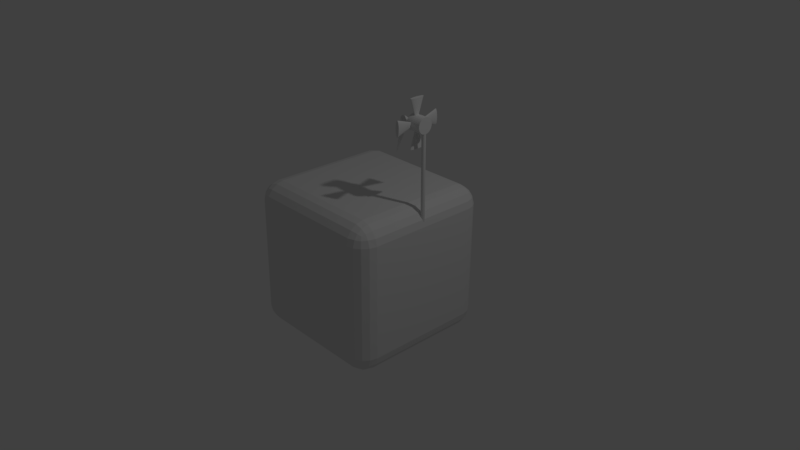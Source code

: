 # Source: fan_off.blend  (saved by Blender 2.79.0; exported with 4.5.12 LTS)
import bpy
from mathutils import Matrix  # noqa: F401  (used for matrix-valued properties, if any)

bpy.ops.wm.read_factory_settings(use_empty=True)
scene = bpy.context.scene
scene.name = 'Scene'

# ---- collections
col_collection_1 = bpy.data.collections.new('Collection 1'); scene.collection.children.link(col_collection_1)

# ---- materials (node trees are filled in below, after node groups)
mat_material = bpy.data.materials.new('Material')
mat_material.alpha_threshold = 0.0
mat_material.use_transparent_shadow = False
mat_material.roughness = 0.5
mat_material.line_color = (0.0, 0.0, 0.0, 1.0)

# ---- material node trees

# ---- world
world_world = bpy.data.worlds.new('World'); scene.world = world_world
world_world.color = (0.05088, 0.05088, 0.05088)
world_world.use_sun_shadow = False
world_world.sun_shadow_jitter_overblur = 0.0
world_world.cycles.sampling_method = 'MANUAL'

# ---- cameras
cam_camera = bpy.data.cameras.new('Camera')
cam_camera.clip_end = 100.0
cam_camera.lens = 35.0
cam_camera.sensor_width = 32.0
cam_camera.sensor_height = 18.0
cam_camera.ortho_scale = 7.314
cam_camera.dof.focus_distance = 0.0
cam_camera.dof.aperture_fstop = 128.0

# ---- lights
light_lamp = bpy.data.lights.new('Lamp', 'POINT')
light_lamp.transmission_factor = 0.0
light_lamp.cutoff_distance = 30.0
light_lamp.energy = 100.0
light_lamp.shadow_buffer_clip_start = 1.001
light_lamp.shadow_soft_size = 0.1
light_lamp.shadow_maximum_resolution = 0.006
light_lamp.use_absolute_resolution = True

# ---- meshes
me_cone_005 = bpy.data.meshes.new('Cone.005')
me_cone_005.from_pydata([(1.046e-07, 1.0, -1.0), (-9.137, 0.4672, -0.3601), (0.1109, 0.9808, -0.9679), (0.2176, 0.9239, -0.937), (0.3159, 0.8315, -0.9086), (0.4021, 0.7071, -0.8837), (0.4728, 0.5556, -0.8632), (0.5254, 0.3827, -0.848), (0.5577, 0.1951, -0.8386), (0.5687, 7.55e-08, -0.8355), (0.5577, -0.1951, -0.8386), (0.5254, -0.3827, -0.848), (0.4728, -0.5556, -0.8632), (0.4021, -0.7071, -0.8837), (0.3159, -0.8315, -0.9086), (0.2176, -0.9239, -0.937), (0.1109, -0.9808, -0.9679), (-6.996e-08, -1.0, -1.0), (-0.1109, -0.9808, -1.032), (-0.2176, -0.9239, -1.063), (-0.3159, -0.8315, -1.091), (-0.4021, -0.7071, -1.116), (-0.4728, -0.5556, -1.137), (-0.5254, -0.3827, -1.152), (-0.5577, -0.1951, -1.161), (-0.5687, 9.656e-07, -1.165), (-0.5577, 0.1951, -1.161), (-0.5254, 0.3827, -1.152), (-0.4728, 0.5556, -1.137), (-0.4021, 0.7071, -1.116), (-0.3159, 0.8315, -1.091), (-0.2176, 0.9239, -1.063), (-0.1109, 0.9808, -1.032), (0.05547, 0.9904, -0.984), (-4.935, 0.4157, -0.6672), (-5.009, 0.4619, -0.6763), (-5.171, 0.5, -0.6966), (0.1643, 0.9523, -0.9525), (-5.088, 0.4904, -0.6863), (0.2668, 0.8777, -0.9228), (-5.254, 0.4904, -0.7069), (0.359, 0.7693, -0.8961), (-5.333, 0.4619, -0.7169), (0.4375, 0.6313, -0.8734), (-5.407, 0.4157, -0.7261), (0.4991, 0.4691, -0.8556), (-5.471, 0.3536, -0.7341), (0.5416, 0.2889, -0.8433), (-5.524, 0.2778, -0.7407), (0.5632, 0.09755, -0.8371), (-5.563, 0.1913, -0.7456), (0.5632, -0.09755, -0.8371), (-5.587, 0.09755, -0.7486), (0.5416, -0.2889, -0.8433), (-5.595, 4.828e-07, -0.7496), (0.4991, -0.4691, -0.8556), (-5.587, -0.09754, -0.7486), (0.4375, -0.6313, -0.8734), (-5.563, -0.1913, -0.7456), (0.359, -0.7693, -0.8961), (-5.524, -0.2778, -0.7407), (0.2668, -0.8777, -0.9228), (-5.471, -0.3536, -0.7341), (0.1643, -0.9523, -0.9525), (-5.407, -0.4157, -0.7261), (0.05547, -0.9904, -0.984), (-5.333, -0.4619, -0.7169), (-0.05547, -0.9904, -1.016), (-5.254, -0.4904, -0.7069), (-0.1643, -0.9523, -1.048), (-5.171, -0.5, -0.6966), (-0.2668, -0.8777, -1.077), (-5.088, -0.4904, -0.6863), (-0.359, -0.7693, -1.104), (-5.009, -0.4619, -0.6763), (-0.4375, -0.6313, -1.127), (-4.935, -0.4157, -0.6672), (-0.4991, -0.4691, -1.144), (-4.871, -0.3536, -0.6591), (-0.5416, -0.2889, -1.157), (-4.818, -0.2778, -0.6525), (-0.5632, -0.09754, -1.163), (-4.779, -0.1913, -0.6476), (-0.5632, 0.09755, -1.163), (-4.755, -0.09755, -0.6446), (-0.5416, 0.2889, -1.157), (-4.747, 3.775e-08, -0.6436), (-0.4991, 0.4691, -1.144), (-4.755, 0.09755, -0.6446), (-0.4375, 0.6313, -1.127), (-4.779, 0.1913, -0.6476), (-0.359, 0.7693, -1.104), (-4.818, 0.2778, -0.6525), (-0.2668, 0.8777, -1.077), (-4.871, 0.3536, -0.6591), (-0.1643, 0.9523, -1.048), (-0.05547, 0.9904, -1.016)], [], [(0, 36, 33), (2, 38, 37), (3, 35, 39), (4, 34, 41), (5, 94, 43), (6, 92, 45), (7, 90, 47), (8, 88, 49), (9, 86, 51), (10, 84, 53), (11, 82, 55), (12, 80, 57), (13, 78, 59), (14, 76, 61), (15, 74, 63), (16, 72, 65), (17, 70, 67), (18, 68, 69), (19, 66, 71), (20, 64, 73), (21, 62, 75), (22, 60, 77), (23, 58, 79), (24, 56, 81), (25, 54, 83), (26, 52, 85), (27, 50, 87), (28, 48, 89), (29, 46, 91), (30, 44, 93), (31, 42, 95), (32, 40, 96), (0, 33, 2, 37, 3, 39, 4, 41, 5, 43, 6, 45, 7, 47, 8, 49, 9, 51, 10, 53, 11, 55, 12, 57, 13, 59, 14, 61, 15, 63, 16, 65, 17, 67, 18, 69, 19, 71, 20, 73, 21, 75, 22, 77, 23, 79, 24, 81, 25, 83, 26, 85, 27, 87, 28, 89, 29, 91, 30, 93, 31, 95, 32, 96), (96, 36, 0), (96, 40, 36), (40, 1, 36), (95, 40, 32), (95, 42, 40), (42, 1, 40), (93, 42, 31), (93, 44, 42), (44, 1, 42), (91, 44, 30), (91, 46, 44), (46, 1, 44), (89, 46, 29), (89, 48, 46), (48, 1, 46), (87, 48, 28), (87, 50, 48), (50, 1, 48), (85, 50, 27), (85, 52, 50), (52, 1, 50), (83, 52, 26), (83, 54, 52), (54, 1, 52), (81, 54, 25), (81, 56, 54), (56, 1, 54), (79, 56, 24), (79, 58, 56), (58, 1, 56), (77, 58, 23), (77, 60, 58), (60, 1, 58), (75, 60, 22), (75, 62, 60), (62, 1, 60), (73, 62, 21), (73, 64, 62), (64, 1, 62), (71, 64, 20), (71, 66, 64), (66, 1, 64), (69, 66, 19), (69, 68, 66), (68, 1, 66), (67, 68, 18), (67, 70, 68), (70, 1, 68), (65, 70, 17), (65, 72, 70), (72, 1, 70), (63, 72, 16), (63, 74, 72), (74, 1, 72), (61, 74, 15), (61, 76, 74), (76, 1, 74), (59, 76, 14), (59, 78, 76), (78, 1, 76), (57, 78, 13), (57, 80, 78), (80, 1, 78), (55, 80, 12), (55, 82, 80), (82, 1, 80), (53, 82, 11), (53, 84, 82), (84, 1, 82), (51, 84, 10), (51, 86, 84), (86, 1, 84), (49, 86, 9), (49, 88, 86), (88, 1, 86), (47, 88, 8), (47, 90, 88), (90, 1, 88), (45, 90, 7), (45, 92, 90), (92, 1, 90), (43, 92, 6), (43, 94, 92), (94, 1, 92), (41, 94, 5), (41, 34, 94), (34, 1, 94), (39, 34, 4), (39, 35, 34), (35, 1, 34), (37, 35, 3), (37, 38, 35), (38, 1, 35), (33, 38, 2), (33, 36, 38), (36, 1, 38)])
me_cone_005.use_remesh_preserve_volume = False
me_cone_005.use_remesh_preserve_attributes = False
me_cone_005.use_mirror_vertex_groups = False
me_cone_005.update()
me_cylinder_002 = bpy.data.meshes.new('Cylinder.002')
me_cylinder_002.from_pydata([(0.0, 1.0, -1.0), (0.0, 1.0, 1.0), (0.1951, 0.9808, -1.0), (0.1951, 0.9808, 1.0), (0.3827, 0.9239, -1.0), (0.3827, 0.9239, 1.0), (0.5556, 0.8315, -1.0), (0.5556, 0.8315, 1.0), (0.7071, 0.7071, -1.0), (0.7071, 0.7071, 1.0), (0.8315, 0.5556, -1.0), (0.8315, 0.5556, 1.0), (0.9239, 0.3827, -1.0), (0.9239, 0.3827, 1.0), (0.9808, 0.1951, -1.0), (0.9808, 0.1951, 1.0), (1.0, 7.55e-08, -1.0), (1.0, 7.55e-08, 1.0), (0.9808, -0.1951, -1.0), (0.9808, -0.1951, 1.0), (0.9239, -0.3827, -1.0), (0.9239, -0.3827, 1.0), (0.8315, -0.5556, -1.0), (0.8315, -0.5556, 1.0), (0.7071, -0.7071, -1.0), (0.7071, -0.7071, 1.0), (0.5556, -0.8315, -1.0), (0.5556, -0.8315, 1.0), (0.3827, -0.9239, -1.0), (0.3827, -0.9239, 1.0), (0.1951, -0.9808, -1.0), (0.1951, -0.9808, 1.0), (-3.258e-07, -1.0, -1.0), (-3.258e-07, -1.0, 1.0), (-0.1951, -0.9808, -1.0), (-0.1951, -0.9808, 1.0), (-0.3827, -0.9239, -1.0), (-0.3827, -0.9239, 1.0), (-0.5556, -0.8315, -1.0), (-0.5556, -0.8315, 1.0), (-0.7071, -0.7071, -1.0), (-0.7071, -0.7071, 1.0), (-0.8315, -0.5556, -1.0), (-0.8315, -0.5556, 1.0), (-0.9239, -0.3827, -1.0), (-0.9239, -0.3827, 1.0), (-0.9808, -0.1951, -1.0), (-0.9808, -0.1951, 1.0), (-1.0, 9.656e-07, -1.0), (-1.0, 9.656e-07, 1.0), (-0.9808, 0.1951, -1.0), (-0.9808, 0.1951, 1.0), (-0.9239, 0.3827, -1.0), (-0.9239, 0.3827, 1.0), (-0.8315, 0.5556, -1.0), (-0.8315, 0.5556, 1.0), (-0.7071, 0.7071, -1.0), (-0.7071, 0.7071, 1.0), (-0.5556, 0.8315, -1.0), (-0.5556, 0.8315, 1.0), (-0.3827, 0.9239, -1.0), (-0.3827, 0.9239, 1.0), (-0.1951, 0.9808, -1.0), (-0.1951, 0.9808, 1.0), (-6.999, 4.0, 0.9635), (1.001, 4.0, 0.9635), (-6.999, 3.923, 0.944), (1.001, 3.923, 0.944), (-6.999, 3.696, 0.9253), (1.001, 3.696, 0.9253), (-6.999, 3.326, 0.908), (1.001, 3.326, 0.908), (-6.999, 2.828, 0.8928), (1.001, 2.828, 0.8928), (-6.999, 2.222, 0.8804), (1.001, 2.222, 0.8804), (-6.999, 1.531, 0.8711), (1.001, 1.531, 0.8711), (-6.999, 0.7804, 0.8655), (1.001, 0.7804, 0.8655), (-6.999, 3.02e-07, 0.8635), (1.001, 3.02e-07, 0.8635), (-6.999, -0.7804, 0.8655), (1.001, -0.7804, 0.8655), (-6.999, -1.531, 0.8711), (1.001, -1.531, 0.8711), (-6.999, -2.222, 0.8804), (1.001, -2.222, 0.8804), (-6.999, -2.828, 0.8928), (1.001, -2.828, 0.8928), (-6.999, -3.326, 0.908), (1.001, -3.326, 0.908), (-6.999, -3.696, 0.9253), (1.001, -3.696, 0.9253), (-6.999, -3.923, 0.944), (1.001, -3.923, 0.944), (-6.999, -4.0, 0.9635), (1.001, -4.0, 0.9635), (-6.999, -3.923, 0.983), (1.001, -3.923, 0.983), (-6.999, -3.696, 1.002), (1.001, -3.696, 1.002), (-6.999, -3.326, 1.019), (1.001, -3.326, 1.019), (-6.999, -2.828, 1.034), (1.001, -2.828, 1.034), (-6.999, -2.222, 1.047), (1.001, -2.222, 1.047), (-6.999, -1.531, 1.056), (1.001, -1.531, 1.056), (-6.999, -0.7804, 1.062), (1.001, -0.7804, 1.062), (-6.999, 3.862e-06, 1.064), (1.001, 3.862e-06, 1.064), (-6.999, 0.7804, 1.062), (1.001, 0.7804, 1.062), (-6.999, 1.531, 1.056), (1.001, 1.531, 1.056), (-6.999, 2.222, 1.047), (1.001, 2.222, 1.047), (-6.999, 2.828, 1.034), (1.001, 2.828, 1.034), (-6.999, 3.326, 1.019), (1.001, 3.326, 1.019), (-6.999, 3.696, 1.002), (1.001, 3.696, 1.002), (-6.999, 3.923, 0.983), (1.001, 3.923, 0.983)], [], [(0, 1, 3, 2), (2, 3, 5, 4), (4, 5, 7, 6), (6, 7, 9, 8), (8, 9, 11, 10), (10, 11, 13, 12), (12, 13, 15, 14), (14, 15, 17, 16), (16, 17, 19, 18), (18, 19, 21, 20), (20, 21, 23, 22), (22, 23, 25, 24), (24, 25, 27, 26), (26, 27, 29, 28), (28, 29, 31, 30), (30, 31, 33, 32), (32, 33, 35, 34), (34, 35, 37, 36), (36, 37, 39, 38), (38, 39, 41, 40), (40, 41, 43, 42), (42, 43, 45, 44), (44, 45, 47, 46), (46, 47, 49, 48), (48, 49, 51, 50), (50, 51, 53, 52), (52, 53, 55, 54), (54, 55, 57, 56), (56, 57, 59, 58), (58, 59, 61, 60), (3, 1, 63, 61, 59, 57, 55, 53, 51, 49, 47, 45, 43, 41, 39, 37, 35, 33, 31, 29, 27, 25, 23, 21, 19, 17, 15, 13, 11, 9, 7, 5), (60, 61, 63, 62), (62, 63, 1, 0), (0, 2, 4, 6, 8, 10, 12, 14, 16, 18, 20, 22, 24, 26, 28, 30, 32, 34, 36, 38, 40, 42, 44, 46, 48, 50, 52, 54, 56, 58, 60, 62), (64, 65, 67, 66), (66, 67, 69, 68), (68, 69, 71, 70), (70, 71, 73, 72), (72, 73, 75, 74), (74, 75, 77, 76), (76, 77, 79, 78), (78, 79, 81, 80), (80, 81, 83, 82), (82, 83, 85, 84), (84, 85, 87, 86), (86, 87, 89, 88), (88, 89, 91, 90), (90, 91, 93, 92), (92, 93, 95, 94), (94, 95, 97, 96), (96, 97, 99, 98), (98, 99, 101, 100), (100, 101, 103, 102), (102, 103, 105, 104), (104, 105, 107, 106), (106, 107, 109, 108), (108, 109, 111, 110), (110, 111, 113, 112), (112, 113, 115, 114), (114, 115, 117, 116), (116, 117, 119, 118), (118, 119, 121, 120), (120, 121, 123, 122), (122, 123, 125, 124), (67, 65, 127, 125, 123, 121, 119, 117, 115, 113, 111, 109, 107, 105, 103, 101, 99, 97, 95, 93, 91, 89, 87, 85, 83, 81, 79, 77, 75, 73, 71, 69), (124, 125, 127, 126), (126, 127, 65, 64), (64, 66, 68, 70, 72, 74, 76, 78, 80, 82, 84, 86, 88, 90, 92, 94, 96, 98, 100, 102, 104, 106, 108, 110, 112, 114, 116, 118, 120, 122, 124, 126)])
me_cylinder_002.use_remesh_preserve_volume = False
me_cylinder_002.use_remesh_preserve_attributes = False
me_cylinder_002.use_mirror_vertex_groups = False
me_cylinder_002.update()
me_cube = bpy.data.meshes.new('Cube')
me_cube.from_pydata([(1.001, 0.7402, -0.7647), (0.7526, 0.7391, -1.011), (0.755, 0.9885, -0.7661), (0.9782, 0.7394, -0.857), (0.9232, 0.7389, -0.9346), (0.9791, 0.8327, -0.7655), (0.953, 0.8334, -0.8593), (0.9095, 0.8283, -0.9212), (0.8908, 0.8764, -0.9025), (0.7532, 0.8317, -0.9894), (0.7539, 0.9101, -0.9356), (0.8452, 0.7388, -0.9889), (0.8472, 0.8329, -0.9642), (0.843, 0.8955, -0.9216), (0.8473, 0.9659, -0.7662), (0.9249, 0.9108, -0.766), (0.7545, 0.9655, -0.8583), (0.8482, 0.9393, -0.8599), (0.9102, 0.8958, -0.855), (0.9927, -0.7657, -0.7499), (0.7444, -1.011, -0.7464), (0.7446, -0.7668, -0.9958), (0.9701, -0.858, -0.7489), (0.915, -0.9356, -0.7478), (0.9701, -0.7665, -0.8422), (0.944, -0.8602, -0.8426), (0.9005, -0.9221, -0.8371), (0.8813, -0.9034, -0.885), (0.7441, -0.9902, -0.839), (0.744, -0.9363, -0.9173), (0.8369, -0.9898, -0.747), (0.8381, -0.9651, -0.8411), (0.8333, -0.9224, -0.9037), (0.8371, -0.7671, -0.9741), (0.9152, -0.767, -0.9198), (0.7442, -0.859, -0.9728), (0.8381, -0.8607, -0.9475), (0.9005, -0.856, -0.9046), (-0.7616, -1.003, -0.7398), (-1.007, -0.755, -0.7412), (-0.7614, -0.7587, -0.9893), (-0.8539, -0.9807, -0.7397), (-0.9314, -0.9256, -0.7399), (-0.7619, -0.9821, -0.8325), (-0.8556, -0.956, -0.8338), (-0.9175, -0.9124, -0.8293), (-0.8986, -0.8938, -0.8773), (-0.9856, -0.756, -0.8337), (-0.9313, -0.7571, -0.9118), (-0.9857, -0.8475, -0.7404), (-0.9604, -0.85, -0.8343), (-0.9175, -0.8462, -0.8967), (-0.7618, -0.8509, -0.9662), (-0.7619, -0.9282, -0.9108), (-0.8537, -0.758, -0.9668), (-0.8555, -0.8516, -0.9402), (-0.851, -0.9134, -0.8964), (-0.7509, 0.9966, -0.7596), (-0.7533, 0.7472, -1.004), (-0.9993, 0.7509, -0.7561), (-0.7515, 0.9736, -0.8518), (-0.7521, 0.9182, -0.929), (-0.8435, 0.975, -0.7589), (-0.8455, 0.9484, -0.8525), (-0.8413, 0.9046, -0.9143), (-0.8891, 0.8859, -0.8948), (-0.8457, 0.7479, -0.9816), (-0.9232, 0.7488, -0.9266), (-0.7527, 0.8398, -0.9829), (-0.8465, 0.842, -0.9569), (-0.9085, 0.8381, -0.9133), (-0.9766, 0.8432, -0.7571), (-0.9216, 0.9207, -0.7581), (-0.9775, 0.7499, -0.8486), (-0.9514, 0.8436, -0.851), (-0.9078, 0.9056, -0.8472), (0.7616, 1.003, 0.7398), (0.7614, 0.7587, 0.9893), (1.007, 0.755, 0.7412), (0.7619, 0.9821, 0.8325), (0.7619, 0.9282, 0.9108), (0.8539, 0.9807, 0.7397), (0.8556, 0.956, 0.8338), (0.851, 0.9134, 0.8964), (0.8986, 0.8938, 0.8773), (0.8537, 0.758, 0.9668), (0.9313, 0.7571, 0.9118), (0.7618, 0.8509, 0.9662), (0.8555, 0.8516, 0.9402), (0.9175, 0.8462, 0.8967), (0.9857, 0.8475, 0.7404), (0.9315, 0.9256, 0.7399), (0.9856, 0.756, 0.8337), (0.9604, 0.85, 0.8343), (0.9175, 0.9124, 0.8293), (0.7509, -0.9966, 0.7596), (0.9993, -0.7509, 0.7561), (0.7533, -0.7472, 1.004), (0.8435, -0.975, 0.7589), (0.9216, -0.9208, 0.7581), (0.7515, -0.9736, 0.8518), (0.8455, -0.9484, 0.8525), (0.9078, -0.9056, 0.8472), (0.8891, -0.8859, 0.8948), (0.9775, -0.7499, 0.8486), (0.9233, -0.7488, 0.9266), (0.9766, -0.8432, 0.7571), (0.9514, -0.8436, 0.851), (0.9085, -0.8381, 0.9133), (0.7527, -0.8398, 0.9829), (0.7521, -0.9182, 0.929), (0.8457, -0.7479, 0.9816), (0.8465, -0.842, 0.9569), (0.8413, -0.9046, 0.9143), (-1.001, -0.7402, 0.7647), (-0.755, -0.9885, 0.7661), (-0.7526, -0.7391, 1.011), (-0.9791, -0.8327, 0.7655), (-0.9249, -0.9108, 0.766), (-0.9782, -0.7394, 0.857), (-0.953, -0.8334, 0.8593), (-0.9102, -0.8958, 0.855), (-0.8908, -0.8763, 0.9025), (-0.7545, -0.9655, 0.8583), (-0.7539, -0.9101, 0.9355), (-0.8473, -0.9659, 0.7662), (-0.8482, -0.9393, 0.8598), (-0.843, -0.8955, 0.9216), (-0.8451, -0.7388, 0.9889), (-0.9232, -0.7389, 0.9346), (-0.7532, -0.8317, 0.9894), (-0.8472, -0.8329, 0.9642), (-0.9095, -0.8283, 0.9212), (-0.9927, 0.7657, 0.7499), (-0.7446, 0.7668, 0.9958), (-0.7444, 1.011, 0.7464), (-0.9702, 0.7665, 0.8422), (-0.9152, 0.767, 0.9198), (-0.9701, 0.858, 0.7489), (-0.944, 0.8603, 0.8426), (-0.9005, 0.856, 0.9046), (-0.8813, 0.9034, 0.885), (-0.7442, 0.859, 0.9728), (-0.744, 0.9363, 0.9174), (-0.8371, 0.7671, 0.9741), (-0.8382, 0.8607, 0.9475), (-0.8333, 0.9224, 0.9037), (-0.8369, 0.9898, 0.747), (-0.915, 0.9356, 0.7478), (-0.7441, 0.9902, 0.839), (-0.838, 0.9651, 0.8411), (-0.9005, 0.9221, 0.8371)], [], [(76, 2, 57, 135), (1, 21, 40, 58), (39, 114, 133, 59), (77, 134, 116, 97), (20, 95, 115, 38), (0, 3, 6, 5), (3, 4, 7, 6), (5, 6, 18, 15), (6, 7, 8, 18), (1, 9, 12, 11), (9, 10, 13, 12), (11, 12, 7, 4), (12, 13, 8, 7), (2, 14, 17, 16), (14, 15, 18, 17), (16, 17, 13, 10), (17, 18, 8, 13), (19, 22, 25, 24), (22, 23, 26, 25), (24, 25, 37, 34), (25, 26, 27, 37), (20, 28, 31, 30), (28, 29, 32, 31), (30, 31, 26, 23), (31, 32, 27, 26), (21, 33, 36, 35), (33, 34, 37, 36), (35, 36, 32, 29), (36, 37, 27, 32), (38, 41, 44, 43), (41, 42, 45, 44), (43, 44, 56, 53), (44, 45, 46, 56), (39, 47, 50, 49), (47, 48, 51, 50), (49, 50, 45, 42), (50, 51, 46, 45), (40, 52, 55, 54), (52, 53, 56, 55), (54, 55, 51, 48), (55, 56, 46, 51), (57, 60, 63, 62), (60, 61, 64, 63), (62, 63, 75, 72), (63, 64, 65, 75), (58, 66, 69, 68), (66, 67, 70, 69), (68, 69, 64, 61), (69, 70, 65, 64), (59, 71, 74, 73), (71, 72, 75, 74), (73, 74, 70, 67), (74, 75, 65, 70), (76, 79, 82, 81), (79, 80, 83, 82), (81, 82, 94, 91), (82, 83, 84, 94), (77, 85, 88, 87), (85, 86, 89, 88), (87, 88, 83, 80), (88, 89, 84, 83), (78, 90, 93, 92), (90, 91, 94, 93), (92, 93, 89, 86), (93, 94, 84, 89), (95, 98, 101, 100), (98, 99, 102, 101), (100, 101, 113, 110), (101, 102, 103, 113), (96, 104, 107, 106), (104, 105, 108, 107), (106, 107, 102, 99), (107, 108, 103, 102), (97, 109, 112, 111), (109, 110, 113, 112), (111, 112, 108, 105), (112, 113, 103, 108), (114, 117, 120, 119), (117, 118, 121, 120), (119, 120, 132, 129), (120, 121, 122, 132), (115, 123, 126, 125), (123, 124, 127, 126), (125, 126, 121, 118), (126, 127, 122, 121), (116, 128, 131, 130), (128, 129, 132, 131), (130, 131, 127, 124), (131, 132, 122, 127), (133, 136, 139, 138), (136, 137, 140, 139), (138, 139, 151, 148), (139, 140, 141, 151), (134, 142, 145, 144), (142, 143, 146, 145), (144, 145, 140, 137), (145, 146, 141, 140), (135, 147, 150, 149), (147, 148, 151, 150), (149, 150, 146, 143), (150, 151, 141, 146), (0, 19, 24, 3), (3, 24, 34, 4), (4, 34, 33, 11), (11, 33, 21, 1), (1, 58, 68, 9), (9, 68, 61, 10), (10, 61, 60, 16), (16, 60, 57, 2), (2, 76, 81, 14), (14, 81, 91, 15), (15, 91, 90, 5), (5, 90, 78, 0), (20, 38, 43, 28), (28, 43, 53, 29), (29, 53, 52, 35), (35, 52, 40, 21), (19, 96, 106, 22), (22, 106, 99, 23), (23, 99, 98, 30), (30, 98, 95, 20), (39, 59, 73, 47), (47, 73, 67, 48), (48, 67, 66, 54), (54, 66, 58, 40), (38, 115, 125, 41), (41, 125, 118, 42), (42, 118, 117, 49), (49, 117, 114, 39), (59, 133, 138, 71), (71, 138, 148, 72), (72, 148, 147, 62), (62, 147, 135, 57), (77, 97, 111, 85), (85, 111, 105, 86), (86, 105, 104, 92), (92, 104, 96, 78), (76, 135, 149, 79), (79, 149, 143, 80), (80, 143, 142, 87), (87, 142, 134, 77), (97, 116, 130, 109), (109, 130, 124, 110), (110, 124, 123, 100), (100, 123, 115, 95), (116, 134, 144, 128), (128, 144, 137, 129), (129, 137, 136, 119), (119, 136, 133, 114), (0, 78, 96, 19)])
me_cube.materials.append(mat_material)
me_cube.use_remesh_preserve_volume = False
me_cube.use_remesh_preserve_attributes = False
me_cube.use_mirror_vertex_groups = False
me_cube.update()
me_cone_003 = bpy.data.meshes.new('Cone.003')
me_cone_003.from_pydata([(0.0, 1.0, -1.0), (0.0, 0.0, 1.0), (0.1951, 0.9808, -1.0), (0.3827, 0.9239, -1.0), (0.5556, 0.8315, -1.0), (0.7071, 0.7071, -1.0), (0.8315, 0.5556, -1.0), (0.9239, 0.3827, -1.0), (0.9808, 0.1951, -1.0), (1.0, 7.55e-08, -1.0), (0.9808, -0.1951, -1.0), (0.9239, -0.3827, -1.0), (0.8315, -0.5556, -1.0), (0.7071, -0.7071, -1.0), (0.5556, -0.8315, -1.0), (0.3827, -0.9239, -1.0), (0.1951, -0.9808, -1.0), (-3.258e-07, -1.0, -1.0), (-0.1951, -0.9808, -1.0), (-0.3827, -0.9239, -1.0), (-0.5556, -0.8315, -1.0), (-0.7071, -0.7071, -1.0), (-0.8315, -0.5556, -1.0), (-0.9239, -0.3827, -1.0), (-0.9808, -0.1951, -1.0), (-1.0, 9.656e-07, -1.0), (-0.9808, 0.1951, -1.0), (-0.9239, 0.3827, -1.0), (-0.8315, 0.5556, -1.0), (-0.7071, 0.7071, -1.0), (-0.5556, 0.8315, -1.0), (-0.3827, 0.9239, -1.0), (-0.1951, 0.9808, -1.0), (2.842e-14, -3.0, 1.667), (0.0, 0.0, 1.0), (-0.1951, -3.0, 1.654), (-0.3827, -3.0, 1.616), (-0.5556, -3.0, 1.554), (-0.7071, -3.0, 1.471), (-0.8315, -3.0, 1.37), (-0.9239, -3.0, 1.255), (-0.9808, -3.0, 1.13), (-1.0, -3.0, 1.0), (-0.9808, -3.0, 0.8699), (-0.9239, -3.0, 0.7449), (-0.8315, -3.0, 0.6296), (-0.7071, -3.0, 0.5286), (-0.5556, -3.0, 0.4457), (-0.3827, -3.0, 0.3841), (-0.1951, -3.0, 0.3461), (3.258e-07, -3.0, 0.3333), (0.1951, -3.0, 0.3461), (0.3827, -3.0, 0.3841), (0.5556, -3.0, 0.4457), (0.7071, -3.0, 0.5286), (0.8315, -3.0, 0.6296), (0.9239, -3.0, 0.7449), (0.9808, -3.0, 0.8699), (1.0, -3.0, 1.0), (0.9808, -3.0, 1.13), (0.9239, -3.0, 1.255), (0.8315, -3.0, 1.37), (0.7071, -3.0, 1.471), (0.5556, -3.0, 1.554), (0.3827, -3.0, 1.616), (0.1951, -3.0, 1.654), (5.245e-07, 3.0, 1.667), (-5.245e-07, 0.0, 1.0), (0.1951, 3.0, 1.654), (0.3827, 3.0, 1.616), (0.5556, 3.0, 1.554), (0.7071, 3.0, 1.471), (0.8315, 3.0, 1.37), (0.9239, 3.0, 1.255), (0.9808, 3.0, 1.13), (1.0, 3.0, 1.0), (0.9808, 3.0, 0.8699), (0.9239, 3.0, 0.7449), (0.8315, 3.0, 0.6296), (0.7071, 3.0, 0.5286), (0.5556, 3.0, 0.4457), (0.3827, 3.0, 0.3841), (0.1951, 3.0, 0.3461), (1.987e-07, 3.0, 0.3333), (-0.1951, 3.0, 0.3461), (-0.3827, 3.0, 0.3841), (-0.5556, 3.0, 0.4457), (-0.7071, 3.0, 0.5286), (-0.8315, 3.0, 0.6296), (-0.9239, 3.0, 0.7449), (-0.9808, 3.0, 0.8699), (-1.0, 3.0, 1.0), (-0.9808, 3.0, 1.13), (-0.9239, 3.0, 1.255), (-0.8315, 3.0, 1.37), (-0.7071, 3.0, 1.471), (-0.5556, 3.0, 1.554), (-0.3827, 3.0, 1.616), (-0.1951, 3.0, 1.654), (4.768e-07, 1.0, 3.0), (-1.431e-06, 7.816e-14, 1.0), (-0.1951, 0.9808, 3.0), (-0.3827, 0.9239, 3.0), (-0.5556, 0.8315, 3.0), (-0.7071, 0.7071, 3.0), (-0.8315, 0.5556, 3.0), (-0.9239, 0.3827, 3.0), (-0.9808, 0.1951, 3.0), (-1.0, 4.172e-08, 3.0), (-0.9808, -0.1951, 3.0), (-0.9239, -0.3827, 3.0), (-0.8315, -0.5556, 3.0), (-0.7071, -0.7071, 3.0), (-0.5556, -0.8315, 3.0), (-0.3827, -0.9239, 3.0), (-0.1951, -0.9808, 3.0), (2.71e-06, -1.0, 3.0), (0.1951, -0.9808, 3.0), (0.3827, -0.9239, 3.0), (0.5556, -0.8315, 3.0), (0.7071, -0.7071, 3.0), (0.8315, -0.5556, 3.0), (0.9239, -0.3827, 3.0), (0.9808, -0.1951, 3.0), (1.0, 9.994e-07, 3.0), (0.9808, 0.1951, 3.0), (0.9239, 0.3827, 3.0), (0.8315, 0.5556, 3.0), (0.7071, 0.7071, 3.0), (0.5556, 0.8315, 3.0), (0.3827, 0.9239, 3.0), (0.1951, 0.9808, 3.0)], [], [(0, 1, 2), (2, 1, 3), (3, 1, 4), (4, 1, 5), (5, 1, 6), (6, 1, 7), (7, 1, 8), (8, 1, 9), (9, 1, 10), (10, 1, 11), (11, 1, 12), (12, 1, 13), (13, 1, 14), (14, 1, 15), (15, 1, 16), (16, 1, 17), (17, 1, 18), (18, 1, 19), (19, 1, 20), (20, 1, 21), (21, 1, 22), (22, 1, 23), (23, 1, 24), (24, 1, 25), (25, 1, 26), (26, 1, 27), (27, 1, 28), (28, 1, 29), (29, 1, 30), (30, 1, 31), (31, 1, 32), (32, 1, 0), (0, 2, 3, 4, 5, 6, 7, 8, 9, 10, 11, 12, 13, 14, 15, 16, 17, 18, 19, 20, 21, 22, 23, 24, 25, 26, 27, 28, 29, 30, 31, 32), (33, 34, 35), (35, 34, 36), (36, 34, 37), (37, 34, 38), (38, 34, 39), (39, 34, 40), (40, 34, 41), (41, 34, 42), (42, 34, 43), (43, 34, 44), (44, 34, 45), (45, 34, 46), (46, 34, 47), (47, 34, 48), (48, 34, 49), (49, 34, 50), (50, 34, 51), (51, 34, 52), (52, 34, 53), (53, 34, 54), (54, 34, 55), (55, 34, 56), (56, 34, 57), (57, 34, 58), (58, 34, 59), (59, 34, 60), (60, 34, 61), (61, 34, 62), (62, 34, 63), (63, 34, 64), (64, 34, 65), (65, 34, 33), (33, 35, 36, 37, 38, 39, 40, 41, 42, 43, 44, 45, 46, 47, 48, 49, 50, 51, 52, 53, 54, 55, 56, 57, 58, 59, 60, 61, 62, 63, 64, 65), (66, 67, 68), (68, 67, 69), (69, 67, 70), (70, 67, 71), (71, 67, 72), (72, 67, 73), (73, 67, 74), (74, 67, 75), (75, 67, 76), (76, 67, 77), (77, 67, 78), (78, 67, 79), (79, 67, 80), (80, 67, 81), (81, 67, 82), (82, 67, 83), (83, 67, 84), (84, 67, 85), (85, 67, 86), (86, 67, 87), (87, 67, 88), (88, 67, 89), (89, 67, 90), (90, 67, 91), (91, 67, 92), (92, 67, 93), (93, 67, 94), (94, 67, 95), (95, 67, 96), (96, 67, 97), (97, 67, 98), (98, 67, 66), (66, 68, 69, 70, 71, 72, 73, 74, 75, 76, 77, 78, 79, 80, 81, 82, 83, 84, 85, 86, 87, 88, 89, 90, 91, 92, 93, 94, 95, 96, 97, 98), (99, 100, 101), (101, 100, 102), (102, 100, 103), (103, 100, 104), (104, 100, 105), (105, 100, 106), (106, 100, 107), (107, 100, 108), (108, 100, 109), (109, 100, 110), (110, 100, 111), (111, 100, 112), (112, 100, 113), (113, 100, 114), (114, 100, 115), (115, 100, 116), (116, 100, 117), (117, 100, 118), (118, 100, 119), (119, 100, 120), (120, 100, 121), (121, 100, 122), (122, 100, 123), (123, 100, 124), (124, 100, 125), (125, 100, 126), (126, 100, 127), (127, 100, 128), (128, 100, 129), (129, 100, 130), (130, 100, 131), (131, 100, 99), (99, 101, 102, 103, 104, 105, 106, 107, 108, 109, 110, 111, 112, 113, 114, 115, 116, 117, 118, 119, 120, 121, 122, 123, 124, 125, 126, 127, 128, 129, 130, 131)])
_ca = me_cone_003.color_attributes.new('Col', 'BYTE_COLOR', 'CORNER')
_ca.data.foreach_set('color', [1.0, 1.0, 1.0, 1.0, 1.0, 1.0, 1.0, 1.0, 1.0, 1.0, 1.0, 1.0, 1.0, 1.0, 1.0, 1.0, 1.0, 1.0, 1.0, 1.0, 1.0, 1.0, 1.0, 1.0, 1.0, 1.0, 1.0, 1.0, 1.0, 1.0, 1.0, 1.0, 1.0, 1.0, 1.0, 1.0, 1.0, 1.0, 1.0, 1.0, 1.0, 1.0, 1.0, 1.0, 1.0, 1.0, 1.0, 1.0, 1.0, 1.0, 1.0, 1.0, 1.0, 1.0, 1.0, 1.0, 1.0, 1.0, 1.0, 1.0, 1.0, 1.0, 1.0, 1.0, 1.0, 1.0, 1.0, 1.0, 1.0, 1.0, 1.0, 1.0, 1.0, 1.0, 1.0, 1.0, 1.0, 1.0, 1.0, 1.0, 1.0, 1.0, 1.0, 1.0, 1.0, 1.0, 1.0, 1.0, 1.0, 1.0, 1.0, 1.0, 1.0, 1.0, 1.0, 1.0, 1.0, 1.0, 1.0, 1.0, 1.0, 1.0, 1.0, 1.0, 1.0, 1.0, 1.0, 1.0, 1.0, 1.0, 1.0, 1.0, 1.0, 1.0, 1.0, 1.0, 1.0, 1.0, 1.0, 1.0, 1.0, 1.0, 1.0, 1.0, 1.0, 1.0, 1.0, 1.0, 1.0, 1.0, 1.0, 1.0, 1.0, 1.0, 1.0, 1.0, 1.0, 1.0, 1.0, 1.0, 1.0, 1.0, 1.0, 1.0, 1.0, 1.0, 1.0, 1.0, 1.0, 1.0, 1.0, 1.0, 1.0, 1.0, 1.0, 1.0, 1.0, 1.0, 1.0, 1.0, 1.0, 1.0, 1.0, 1.0, 1.0, 1.0, 1.0, 1.0, 1.0, 1.0, 1.0, 1.0, 1.0, 1.0, 1.0, 1.0, 1.0, 1.0, 1.0, 1.0, 1.0, 1.0, 1.0, 1.0, 1.0, 1.0, 1.0, 1.0, 1.0, 1.0, 1.0, 1.0, 1.0, 1.0, 1.0, 1.0, 1.0, 1.0, 1.0, 1.0, 1.0, 1.0, 1.0, 1.0, 1.0, 1.0, 1.0, 1.0, 1.0, 1.0, 1.0, 1.0, 1.0, 1.0, 1.0, 1.0, 1.0, 1.0, 1.0, 1.0, 1.0, 1.0, 1.0, 1.0, 1.0, 1.0, 1.0, 1.0, 1.0, 1.0, 1.0, 1.0, 1.0, 1.0, 1.0, 1.0, 1.0, 1.0, 1.0, 1.0, 1.0, 1.0, 1.0, 1.0, 1.0, 1.0, 1.0, 1.0, 1.0, 1.0, 1.0, 1.0, 1.0, 1.0, 1.0, 1.0, 1.0, 1.0, 1.0, 1.0, 1.0, 1.0, 1.0, 1.0, 1.0, 1.0, 1.0, 1.0, 1.0, 1.0, 1.0, 1.0, 1.0, 1.0, 1.0, 1.0, 1.0, 1.0, 1.0, 1.0, 1.0, 1.0, 1.0, 1.0, 1.0, 1.0, 1.0, 1.0, 1.0, 1.0, 1.0, 1.0, 1.0, 1.0, 1.0, 1.0, 1.0, 1.0, 1.0, 1.0, 1.0, 1.0, 1.0, 1.0, 1.0, 1.0, 1.0, 1.0, 1.0, 1.0, 1.0, 1.0, 1.0, 1.0, 1.0, 1.0, 1.0, 1.0, 1.0, 1.0, 1.0, 1.0, 1.0, 1.0, 1.0, 1.0, 1.0, 1.0, 1.0, 1.0, 1.0, 1.0, 1.0, 1.0, 1.0, 1.0, 1.0, 1.0, 1.0, 1.0, 1.0, 1.0, 1.0, 1.0, 1.0, 1.0, 1.0, 1.0, 1.0, 1.0, 1.0, 1.0, 1.0, 1.0, 1.0, 1.0, 1.0, 1.0, 1.0, 1.0, 1.0, 1.0, 1.0, 1.0, 1.0, 1.0, 1.0, 1.0, 1.0, 1.0, 1.0, 1.0, 1.0, 1.0, 1.0, 1.0, 1.0, 1.0, 1.0, 1.0, 1.0, 1.0, 1.0, 1.0, 1.0, 1.0, 1.0, 1.0, 1.0, 1.0, 1.0, 1.0, 1.0, 1.0, 1.0, 1.0, 1.0, 1.0, 1.0, 1.0, 1.0, 1.0, 1.0, 1.0, 1.0, 1.0, 1.0, 1.0, 1.0, 1.0, 1.0, 1.0, 1.0, 1.0, 1.0, 1.0, 1.0, 1.0, 1.0, 1.0, 1.0, 1.0, 1.0, 1.0, 1.0, 1.0, 1.0, 1.0, 1.0, 1.0, 1.0, 1.0, 1.0, 1.0, 1.0, 1.0, 1.0, 1.0, 1.0, 1.0, 1.0, 1.0, 1.0, 1.0, 1.0, 1.0, 1.0, 1.0, 1.0, 1.0, 1.0, 1.0, 1.0, 1.0, 1.0, 1.0, 1.0, 1.0, 1.0, 1.0, 1.0, 1.0, 1.0, 1.0, 1.0, 1.0, 1.0, 1.0, 1.0, 1.0, 1.0, 1.0, 1.0, 1.0, 1.0, 1.0, 1.0, 1.0, 1.0, 1.0, 1.0, 1.0, 1.0, 1.0, 1.0, 1.0, 1.0, 1.0, 1.0, 1.0, 1.0, 1.0, 1.0, 1.0, 1.0, 1.0, 1.0, 1.0, 1.0, 1.0, 1.0, 1.0, 1.0, 1.0, 1.0, 1.0, 1.0, 1.0, 1.0, 1.0, 1.0, 1.0, 1.0, 1.0, 1.0, 1.0, 1.0, 1.0, 1.0, 1.0, 1.0, 1.0, 1.0, 1.0, 1.0, 1.0, 1.0, 1.0, 1.0, 1.0, 1.0, 1.0, 1.0, 1.0, 1.0, 1.0, 1.0, 1.0, 1.0, 1.0, 1.0, 1.0, 1.0, 1.0, 1.0, 1.0, 1.0, 1.0, 1.0, 1.0, 1.0, 1.0, 1.0, 1.0, 1.0, 1.0, 1.0, 1.0, 1.0, 1.0, 1.0, 1.0, 1.0, 1.0, 1.0, 1.0, 1.0, 1.0, 1.0, 1.0, 1.0, 1.0, 1.0, 1.0, 1.0, 1.0, 1.0, 1.0, 1.0, 1.0, 1.0, 1.0, 1.0, 1.0, 1.0, 1.0, 1.0, 1.0, 1.0, 1.0, 1.0, 1.0, 1.0, 1.0, 1.0, 1.0, 1.0, 1.0, 1.0, 1.0, 1.0, 1.0, 1.0, 1.0, 1.0, 1.0, 1.0, 1.0, 1.0, 1.0, 1.0, 1.0, 1.0, 1.0, 1.0, 1.0, 1.0, 1.0, 1.0, 1.0, 1.0, 1.0, 1.0, 1.0, 1.0, 1.0, 1.0, 1.0, 1.0, 1.0, 1.0, 1.0, 1.0, 1.0, 1.0, 1.0, 1.0, 1.0, 1.0, 1.0, 1.0, 1.0, 1.0, 1.0, 1.0, 1.0, 1.0, 1.0, 1.0, 1.0, 1.0, 1.0, 1.0, 1.0, 1.0, 1.0, 1.0, 1.0, 1.0, 1.0, 1.0, 1.0, 1.0, 1.0, 1.0, 1.0, 1.0, 1.0, 1.0, 1.0, 1.0, 1.0, 1.0, 1.0, 1.0, 1.0, 1.0, 1.0, 1.0, 1.0, 1.0, 1.0, 1.0, 1.0, 1.0, 1.0, 1.0, 1.0, 1.0, 1.0, 1.0, 1.0, 1.0, 1.0, 1.0, 1.0, 1.0, 1.0, 1.0, 1.0, 1.0, 1.0, 1.0, 1.0, 1.0, 1.0, 1.0, 1.0, 1.0, 1.0, 1.0, 1.0, 1.0, 1.0, 1.0, 1.0, 1.0, 1.0, 1.0, 1.0, 1.0, 1.0, 1.0, 1.0, 1.0, 1.0, 1.0, 1.0, 1.0, 1.0, 1.0, 1.0, 1.0, 1.0, 1.0, 1.0, 1.0, 1.0, 1.0, 1.0, 1.0, 1.0, 1.0, 1.0, 1.0, 1.0, 1.0, 1.0, 1.0, 1.0, 1.0, 1.0, 1.0, 1.0, 1.0, 1.0, 1.0, 1.0, 1.0, 1.0, 1.0, 1.0, 1.0, 1.0, 1.0, 1.0, 1.0, 1.0, 1.0, 1.0, 1.0, 1.0, 1.0, 1.0, 1.0, 1.0, 1.0, 1.0, 1.0, 1.0, 1.0, 1.0, 1.0, 1.0, 1.0, 1.0, 1.0, 1.0, 1.0, 1.0, 1.0, 1.0, 1.0, 1.0, 1.0, 1.0, 1.0, 1.0, 1.0, 1.0, 1.0, 1.0, 1.0, 1.0, 1.0, 1.0, 1.0, 1.0, 1.0, 1.0, 1.0, 1.0, 1.0, 1.0, 1.0, 1.0, 1.0, 1.0, 1.0, 1.0, 1.0, 1.0, 1.0, 1.0, 1.0, 1.0, 1.0, 1.0, 1.0, 1.0, 1.0, 1.0, 1.0, 1.0, 1.0, 1.0, 1.0, 1.0, 1.0, 1.0, 1.0, 1.0, 1.0, 1.0, 1.0, 1.0, 1.0, 1.0, 1.0, 1.0, 1.0, 1.0, 1.0, 1.0, 1.0, 1.0, 1.0, 1.0, 1.0, 1.0, 1.0, 1.0, 1.0, 1.0, 1.0, 1.0, 1.0, 1.0, 1.0, 1.0, 1.0, 1.0, 1.0, 1.0, 1.0, 1.0, 1.0, 1.0, 1.0, 1.0, 1.0, 1.0, 1.0, 1.0, 1.0, 1.0, 1.0, 1.0, 1.0, 1.0, 1.0, 1.0, 1.0, 1.0, 1.0, 1.0, 1.0, 1.0, 1.0, 1.0, 1.0, 1.0, 1.0, 1.0, 1.0, 1.0, 1.0, 1.0, 1.0, 1.0, 1.0, 1.0, 1.0, 1.0, 1.0, 1.0, 1.0, 1.0, 1.0, 1.0, 1.0, 1.0, 1.0, 1.0, 1.0, 1.0, 1.0, 1.0, 1.0, 1.0, 1.0, 1.0, 1.0, 1.0, 1.0, 1.0, 1.0, 1.0, 1.0, 1.0, 1.0, 1.0, 1.0, 1.0, 1.0, 1.0, 1.0, 1.0, 1.0, 1.0, 1.0, 1.0, 1.0, 1.0, 1.0, 1.0, 1.0, 1.0, 1.0, 1.0, 1.0, 1.0, 1.0, 1.0, 1.0, 1.0, 1.0, 1.0, 1.0, 1.0, 1.0, 1.0, 1.0, 1.0, 1.0, 1.0, 1.0, 1.0, 1.0, 1.0, 1.0, 1.0, 1.0, 1.0, 1.0, 1.0, 1.0, 1.0, 1.0, 1.0, 1.0, 1.0, 1.0, 1.0, 1.0, 1.0, 1.0, 1.0, 1.0, 1.0, 1.0, 1.0, 1.0, 1.0, 1.0, 1.0, 1.0, 1.0, 1.0, 1.0, 1.0, 1.0, 1.0, 1.0, 1.0, 1.0, 1.0, 1.0, 1.0, 1.0, 1.0, 1.0, 1.0, 1.0, 1.0, 1.0, 1.0, 1.0, 1.0, 1.0, 1.0, 1.0, 1.0, 1.0, 1.0, 1.0, 1.0, 1.0, 1.0, 1.0, 1.0, 1.0, 1.0, 1.0, 1.0, 1.0, 1.0, 1.0, 1.0, 1.0, 1.0, 1.0, 1.0, 1.0, 1.0, 1.0, 1.0, 1.0, 1.0, 1.0, 1.0, 1.0, 1.0, 1.0, 1.0, 1.0, 1.0, 1.0, 1.0, 1.0, 1.0, 1.0, 1.0, 1.0, 1.0, 1.0, 1.0, 1.0, 1.0, 1.0, 1.0, 1.0, 1.0, 1.0, 1.0, 1.0, 1.0, 1.0, 1.0, 1.0, 1.0, 1.0, 1.0, 1.0, 1.0, 1.0, 1.0, 1.0, 1.0, 1.0, 1.0, 1.0, 1.0, 1.0, 1.0, 1.0, 1.0, 1.0, 1.0, 1.0, 1.0, 1.0, 1.0, 1.0, 1.0, 1.0, 1.0, 1.0, 1.0, 1.0, 1.0, 1.0, 1.0, 1.0, 1.0, 1.0, 1.0, 1.0, 1.0, 1.0, 1.0, 1.0, 1.0, 1.0, 1.0, 1.0, 1.0, 1.0, 1.0, 1.0, 1.0, 1.0, 1.0, 1.0, 1.0, 1.0, 1.0, 1.0, 1.0, 1.0, 1.0, 1.0, 1.0, 1.0, 1.0, 1.0, 1.0, 1.0, 1.0, 1.0, 1.0, 1.0, 1.0, 1.0, 1.0, 1.0, 1.0, 1.0, 1.0, 1.0, 1.0, 1.0, 1.0, 1.0, 1.0, 1.0, 1.0, 1.0, 1.0, 1.0, 1.0, 1.0, 1.0, 1.0, 1.0, 1.0, 1.0, 1.0, 1.0, 1.0, 1.0, 1.0, 1.0, 1.0, 1.0, 1.0, 1.0, 1.0, 1.0, 1.0, 1.0, 1.0, 1.0, 1.0, 1.0, 1.0, 1.0, 1.0, 1.0, 1.0, 1.0, 1.0, 1.0, 1.0, 1.0, 1.0, 1.0, 1.0, 1.0, 1.0, 1.0, 1.0, 1.0, 1.0, 1.0, 1.0, 1.0, 1.0, 1.0, 1.0, 1.0, 1.0, 1.0, 1.0, 1.0, 1.0, 1.0, 1.0, 1.0, 1.0, 1.0, 1.0, 1.0, 1.0, 1.0, 1.0, 1.0, 1.0, 1.0, 1.0, 1.0, 1.0, 1.0, 1.0, 1.0, 1.0, 1.0, 1.0, 1.0, 1.0, 1.0, 1.0, 1.0, 1.0, 1.0, 1.0, 1.0, 1.0, 1.0, 1.0, 1.0, 1.0, 1.0, 1.0, 1.0, 1.0, 1.0, 1.0, 1.0, 1.0, 1.0, 1.0, 1.0, 1.0, 1.0, 1.0, 1.0, 1.0, 1.0, 1.0, 1.0, 1.0, 1.0, 1.0, 1.0, 1.0, 1.0, 1.0, 1.0, 1.0, 1.0, 1.0, 1.0, 1.0, 1.0, 1.0, 1.0, 1.0, 1.0, 1.0, 1.0, 1.0, 1.0, 1.0, 1.0, 1.0, 1.0, 1.0, 1.0, 1.0, 1.0, 1.0, 1.0, 1.0, 1.0, 1.0, 1.0, 1.0, 1.0, 1.0, 1.0, 1.0, 1.0, 1.0, 1.0, 1.0, 1.0, 1.0, 1.0, 1.0, 1.0, 1.0, 1.0, 1.0, 1.0, 1.0, 1.0, 1.0, 1.0, 1.0, 1.0, 1.0, 1.0, 1.0, 1.0, 1.0, 1.0, 1.0, 1.0, 1.0, 1.0, 1.0, 1.0, 1.0, 1.0, 1.0, 1.0, 1.0, 1.0, 1.0, 1.0, 1.0, 1.0, 1.0, 1.0, 1.0, 1.0, 1.0, 1.0, 1.0, 1.0, 1.0, 1.0, 1.0, 1.0, 1.0, 1.0, 1.0, 1.0, 1.0, 1.0, 1.0, 1.0, 1.0, 1.0, 1.0, 1.0, 1.0, 1.0, 1.0, 1.0, 1.0, 1.0, 1.0, 1.0, 1.0, 1.0, 1.0, 1.0, 1.0, 1.0, 1.0, 1.0, 1.0, 1.0, 1.0, 1.0, 1.0, 1.0, 1.0, 1.0, 1.0, 1.0, 1.0, 1.0, 1.0, 1.0, 1.0, 1.0, 1.0, 1.0, 1.0, 1.0, 1.0, 1.0, 1.0, 1.0, 1.0, 1.0, 1.0, 1.0, 1.0, 1.0, 1.0, 1.0, 1.0, 1.0, 1.0, 1.0, 1.0, 1.0, 1.0, 1.0, 1.0, 1.0, 1.0, 1.0, 1.0, 1.0, 1.0, 1.0, 1.0, 1.0, 1.0, 1.0, 1.0, 1.0, 1.0, 1.0, 1.0, 1.0, 1.0, 1.0, 1.0, 1.0, 1.0, 1.0, 1.0, 1.0, 1.0, 1.0, 1.0, 1.0, 1.0, 1.0, 1.0, 1.0, 1.0, 1.0, 1.0, 1.0, 1.0, 1.0, 1.0, 1.0, 1.0, 1.0, 1.0, 1.0, 1.0, 1.0, 1.0, 1.0, 1.0, 1.0, 1.0, 1.0, 1.0, 1.0, 1.0, 1.0, 1.0, 1.0, 1.0, 1.0, 1.0, 1.0, 1.0, 1.0, 1.0, 1.0, 1.0, 1.0, 1.0, 1.0, 1.0, 1.0, 1.0, 1.0, 1.0, 1.0, 1.0, 1.0, 1.0, 1.0, 1.0, 1.0, 1.0, 1.0, 1.0, 1.0, 1.0, 1.0, 1.0, 1.0, 1.0, 1.0, 1.0, 1.0, 1.0, 1.0, 1.0, 1.0, 1.0, 1.0, 1.0, 1.0, 1.0, 1.0, 1.0, 1.0, 1.0, 1.0, 1.0, 1.0, 1.0, 1.0, 1.0, 1.0, 1.0, 1.0, 1.0, 1.0, 1.0, 1.0, 1.0, 1.0, 1.0, 1.0, 1.0, 1.0, 1.0, 1.0, 1.0, 1.0, 1.0, 1.0, 1.0, 1.0, 1.0, 1.0, 1.0, 1.0, 1.0, 1.0, 1.0, 1.0, 1.0, 1.0, 1.0, 1.0, 1.0, 1.0, 1.0, 1.0, 1.0, 1.0, 1.0, 1.0, 1.0, 1.0, 1.0, 1.0, 1.0, 1.0, 1.0, 1.0, 1.0, 1.0, 1.0, 1.0, 1.0, 1.0, 1.0, 1.0, 1.0, 1.0, 1.0, 1.0, 1.0, 1.0, 1.0, 1.0, 1.0, 1.0, 1.0, 1.0, 1.0, 1.0, 1.0, 1.0, 1.0, 1.0, 1.0, 1.0, 1.0, 1.0, 1.0, 1.0, 1.0, 1.0, 1.0, 1.0, 1.0, 1.0, 1.0, 1.0, 1.0, 1.0, 1.0, 1.0, 1.0, 1.0, 1.0, 1.0, 1.0, 1.0, 1.0, 1.0, 1.0, 1.0, 1.0, 1.0, 1.0, 1.0, 1.0, 1.0, 1.0, 1.0, 1.0, 1.0, 1.0, 1.0, 1.0, 1.0, 1.0, 1.0, 1.0, 1.0, 1.0, 1.0, 1.0, 1.0, 1.0, 1.0, 1.0, 1.0, 1.0, 1.0, 1.0, 1.0, 1.0, 1.0, 1.0, 1.0, 1.0, 1.0, 1.0, 1.0, 1.0, 1.0, 1.0, 1.0, 1.0, 1.0, 1.0, 1.0, 1.0, 1.0, 1.0, 1.0, 1.0, 1.0, 1.0, 1.0, 1.0, 1.0, 1.0, 1.0, 1.0, 1.0, 1.0, 1.0, 1.0, 1.0, 1.0, 1.0, 1.0, 1.0, 1.0, 1.0, 1.0, 1.0, 1.0, 1.0, 1.0, 1.0, 1.0, 1.0, 1.0, 1.0, 1.0, 1.0, 1.0, 1.0, 1.0, 1.0, 1.0, 1.0, 1.0, 1.0, 1.0, 1.0, 1.0, 1.0, 1.0, 1.0, 1.0, 1.0, 1.0, 1.0, 1.0, 1.0, 1.0, 1.0, 1.0, 1.0, 1.0, 1.0, 1.0, 1.0, 1.0, 1.0, 1.0, 1.0, 1.0, 1.0, 1.0, 1.0, 1.0, 1.0, 1.0, 1.0, 1.0, 1.0, 1.0, 1.0, 1.0, 1.0, 1.0, 1.0, 1.0, 1.0, 1.0, 1.0, 1.0, 1.0, 1.0, 1.0, 1.0, 1.0, 1.0, 1.0, 1.0, 1.0, 1.0, 1.0, 1.0, 1.0, 1.0, 1.0, 1.0, 1.0, 1.0, 1.0, 1.0, 1.0, 1.0, 1.0, 1.0, 1.0, 1.0, 1.0, 1.0, 1.0, 1.0, 1.0, 1.0, 1.0, 1.0, 1.0, 1.0, 1.0, 1.0, 1.0, 1.0, 1.0, 1.0, 1.0, 1.0, 1.0, 1.0, 1.0, 1.0, 1.0, 1.0, 1.0, 1.0, 1.0, 1.0, 1.0, 1.0, 1.0, 1.0, 1.0, 1.0, 1.0, 1.0, 1.0, 1.0, 1.0, 1.0, 1.0, 1.0, 1.0, 1.0, 1.0, 1.0, 1.0, 1.0, 1.0, 1.0, 1.0, 1.0, 1.0, 1.0, 1.0, 1.0, 1.0, 1.0, 1.0, 1.0, 1.0, 1.0, 1.0, 1.0, 1.0, 1.0, 1.0, 1.0, 1.0, 1.0, 1.0, 1.0, 1.0, 1.0, 1.0, 1.0, 1.0, 1.0, 1.0, 1.0, 1.0, 1.0, 1.0, 1.0, 1.0, 1.0, 1.0, 1.0, 1.0, 1.0, 1.0, 1.0, 1.0, 1.0, 1.0, 1.0, 1.0, 1.0, 1.0, 1.0, 1.0, 1.0, 1.0, 1.0, 1.0, 1.0, 1.0, 1.0, 1.0, 1.0, 1.0, 1.0, 1.0, 1.0, 1.0, 1.0, 1.0, 1.0, 1.0, 1.0, 1.0, 1.0, 1.0, 1.0, 1.0, 1.0, 1.0, 1.0, 1.0, 1.0, 1.0, 1.0, 1.0, 1.0, 1.0, 1.0, 1.0, 1.0, 1.0, 1.0, 1.0, 1.0, 1.0, 1.0, 1.0, 1.0, 1.0, 1.0, 1.0, 1.0, 1.0, 1.0, 1.0, 1.0, 1.0, 1.0, 1.0, 1.0, 1.0, 1.0, 1.0, 1.0, 1.0, 1.0, 1.0, 1.0, 1.0, 1.0, 1.0, 1.0, 1.0, 1.0, 1.0, 1.0, 1.0, 1.0, 1.0, 1.0, 1.0, 1.0, 1.0, 1.0, 1.0, 1.0, 1.0, 1.0, 1.0, 1.0, 1.0, 1.0, 1.0, 1.0, 1.0, 1.0, 1.0, 1.0, 1.0, 1.0, 1.0, 1.0, 1.0, 1.0, 1.0, 1.0, 1.0, 1.0, 1.0, 1.0, 1.0, 1.0, 1.0, 1.0, 1.0, 1.0, 1.0, 1.0])
me_cone_003.use_remesh_preserve_volume = False
me_cone_003.use_remesh_preserve_attributes = False
me_cone_003.use_mirror_vertex_groups = False
me_cone_003.update()
me_cone_006 = bpy.data.meshes.new('Cone.006')
me_cone_006.from_pydata([(0.0, 1.0, -1.0), (0.0, 0.0, 1.0), (0.1951, 0.9808, -1.0), (0.3827, 0.9239, -1.0), (0.5556, 0.8315, -1.0), (0.7071, 0.7071, -1.0), (0.8315, 0.5556, -1.0), (0.9239, 0.3827, -1.0), (0.9808, 0.1951, -1.0), (1.0, 7.55e-08, -1.0), (0.9808, -0.1951, -1.0), (0.9239, -0.3827, -1.0), (0.8315, -0.5556, -1.0), (0.7071, -0.7071, -1.0), (0.5556, -0.8315, -1.0), (0.3827, -0.9239, -1.0), (0.1951, -0.9808, -1.0), (-3.258e-07, -1.0, -1.0), (-0.1951, -0.9808, -1.0), (-0.3827, -0.9239, -1.0), (-0.5556, -0.8315, -1.0), (-0.7071, -0.7071, -1.0), (-0.8315, -0.5556, -1.0), (-0.9239, -0.3827, -1.0), (-0.9808, -0.1951, -1.0), (-1.0, 9.656e-07, -1.0), (-0.9808, 0.1951, -1.0), (-0.9239, 0.3827, -1.0), (-0.8315, 0.5556, -1.0), (-0.7071, 0.7071, -1.0), (-0.5556, 0.8315, -1.0), (-0.3827, 0.9239, -1.0), (-0.1951, 0.9808, -1.0)], [], [(0, 1, 2), (2, 1, 3), (3, 1, 4), (4, 1, 5), (5, 1, 6), (6, 1, 7), (7, 1, 8), (8, 1, 9), (9, 1, 10), (10, 1, 11), (11, 1, 12), (12, 1, 13), (13, 1, 14), (14, 1, 15), (15, 1, 16), (16, 1, 17), (17, 1, 18), (18, 1, 19), (19, 1, 20), (20, 1, 21), (21, 1, 22), (22, 1, 23), (23, 1, 24), (24, 1, 25), (25, 1, 26), (26, 1, 27), (27, 1, 28), (28, 1, 29), (29, 1, 30), (30, 1, 31), (31, 1, 32), (32, 1, 0), (0, 2, 3, 4, 5, 6, 7, 8, 9, 10, 11, 12, 13, 14, 15, 16, 17, 18, 19, 20, 21, 22, 23, 24, 25, 26, 27, 28, 29, 30, 31, 32)])
me_cone_006.use_remesh_preserve_volume = False
me_cone_006.use_remesh_preserve_attributes = False
me_cone_006.use_mirror_vertex_groups = False
me_cone_006.update()

# ---- objects
ob_cone_004 = bpy.data.objects.new('Cone.004', me_cone_005)
ob_cylinder = bpy.data.objects.new('Cylinder', me_cylinder_002)
ob_cube = bpy.data.objects.new('Cube', me_cube)
ob_lamp = bpy.data.objects.new('Lamp', light_lamp)
ob_camera = bpy.data.objects.new('Camera', cam_camera)
ob_cone_002 = bpy.data.objects.new('Cone.002', me_cone_003)
ob_cone_005 = bpy.data.objects.new('Cone.005', me_cone_006)

# ---- transforms, parenting, visibility, modifiers, constraints
ob_cone_004.location = (0.4057, 0.0, 2.0)
ob_cone_004.rotation_euler = (0.0, 4.712, 0.0)
ob_cone_004.scale = (0.05, 0.05, 0.25)
ob_cone_004.lineart.crease_threshold = 0.0
ob_cylinder.location = (0.9639, 0.0, 1.036)
ob_cylinder.scale = (0.025, 0.025, 1.0)
ob_cylinder.lineart.crease_threshold = 0.0
ob_cube.location = (0.0, 0.0, 0.0)
ob_cube.lock_rotations_4d = False
ob_cube.empty_display_type = 'ARROWS'
ob_cube.lineart.crease_threshold = 0.0
ob_lamp.location = (4.076, 1.005, 5.904)
ob_lamp.rotation_euler = (0.6503, 0.05522, 1.866)
ob_lamp.lock_rotations_4d = False
ob_lamp.empty_display_type = 'ARROWS'
ob_lamp.color = (0.0, 0.0, 0.0, 0.0)
ob_lamp.lineart.crease_threshold = 0.0
ob_camera.location = (7.481, -6.508, 5.344)
ob_camera.rotation_euler = (1.109, 0.0, 0.8149)
ob_camera.lock_rotations_4d = False
ob_camera.empty_display_type = 'ARROWS'
ob_camera.color = (0.0, 0.0, 0.0, 0.0)
ob_camera.display_type = 'WIRE'
ob_camera.lineart.crease_threshold = 0.0
ob_cone_002.location = (0.85, 0.15, 2.0)
ob_cone_002.rotation_euler = (-1.571, 8.742e-08, 3.142)
ob_cone_002.scale = (0.025, 0.1, 0.15)
ob_cone_002.lineart.crease_threshold = 0.0
ob_cone_005.location = (0.7133, 0.0, 2.0)
ob_cone_005.rotation_euler = (0.0, 4.712, 0.0)
ob_cone_005.scale = (0.003, 0.003, 0.1)
ob_cone_005.lineart.crease_threshold = 0.0

# ---- collection membership
col_collection_1.objects.link(ob_cone_004)
col_collection_1.objects.link(ob_cylinder)
col_collection_1.objects.link(ob_cube)
col_collection_1.objects.link(ob_lamp)
col_collection_1.objects.link(ob_camera)
col_collection_1.objects.link(ob_cone_002)
col_collection_1.objects.link(ob_cone_005)

# ---- scene / render settings (as saved in the file)
scene.camera = ob_camera
scene.frame_start = 1; scene.frame_end = 250; scene.frame_set(1)
scene.render.engine = 'BLENDER_EEVEE_NEXT'
scene.render.resolution_percentage = 50
scene.render.dither_intensity = 0.0
scene.cycles.use_denoising = False
scene.cycles.samples = 128
scene.cycles.sampling_pattern = 'TABULATED_SOBOL'
scene.cycles.use_adaptive_sampling = False
scene.cycles.use_light_tree = False
scene.cycles.blur_glossy = 0.0
scene.cycles.sample_clamp_indirect = 0.0
scene.view_settings.view_transform = 'Standard'
bpy.context.view_layer.update()

